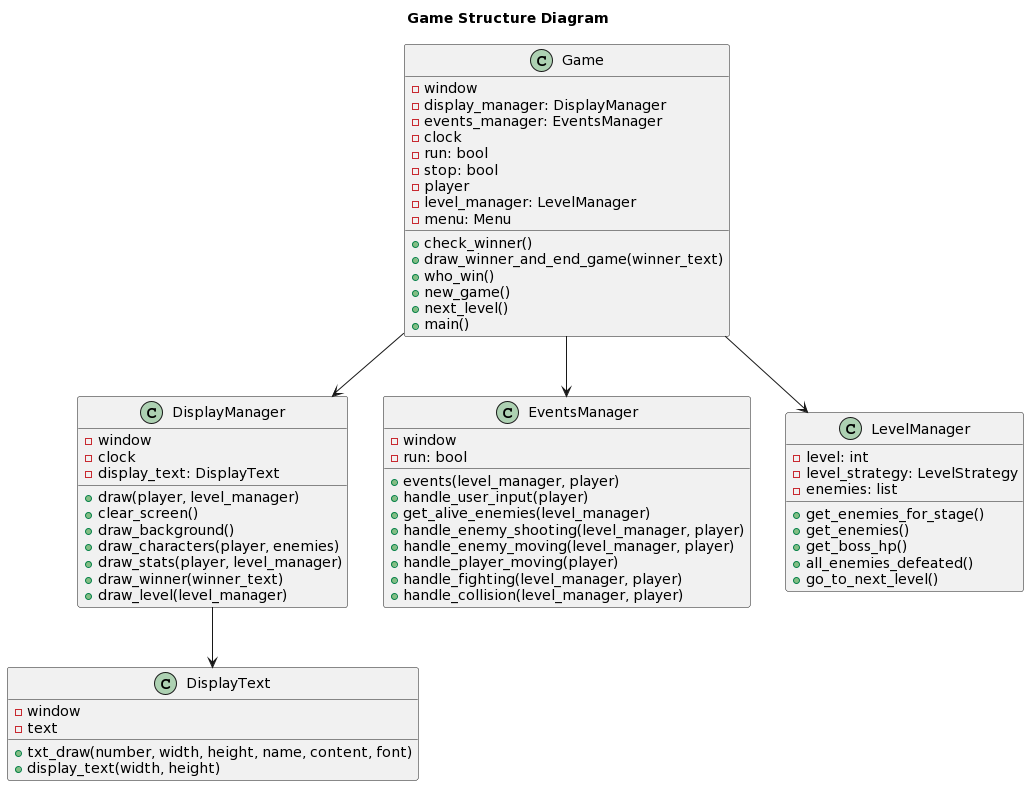

The diagram above was rendered by PlantUML. Its source (embedded in the PNG):
@startuml
title Game Structure Diagram

class Game {
  -window
  -display_manager: DisplayManager
  -events_manager: EventsManager
  -clock
  -run: bool
  -stop: bool
  -player
  -level_manager: LevelManager
  -menu: Menu
  +check_winner()
  +draw_winner_and_end_game(winner_text)
  +who_win()
  +new_game()
  +next_level()
  +main()
}

class DisplayManager {
  -window
  -clock
  -display_text: DisplayText
  +draw(player, level_manager)
  +clear_screen()
  +draw_background()
  +draw_characters(player, enemies)
  +draw_stats(player, level_manager)
  +draw_winner(winner_text)
  +draw_level(level_manager)
}

class DisplayText {
  -window
  -text
  +txt_draw(number, width, height, name, content, font)
  +display_text(width, height)
}

class EventsManager {
  -window
  -run: bool
  +events(level_manager, player)
  +handle_user_input(player)
  +get_alive_enemies(level_manager)
  +handle_enemy_shooting(level_manager, player)
  +handle_enemy_moving(level_manager, player)
  +handle_player_moving(player)
  +handle_fighting(level_manager, player)
  +handle_collision(level_manager, player)
}

class LevelManager {
  -level: int
  -level_strategy: LevelStrategy
  -enemies: list
  +get_enemies_for_stage()
  +get_enemies()
  +get_boss_hp()
  +all_enemies_defeated()
  +go_to_next_level()
}

Game --> DisplayManager
Game --> EventsManager
Game --> LevelManager
DisplayManager --> DisplayText
@enduml